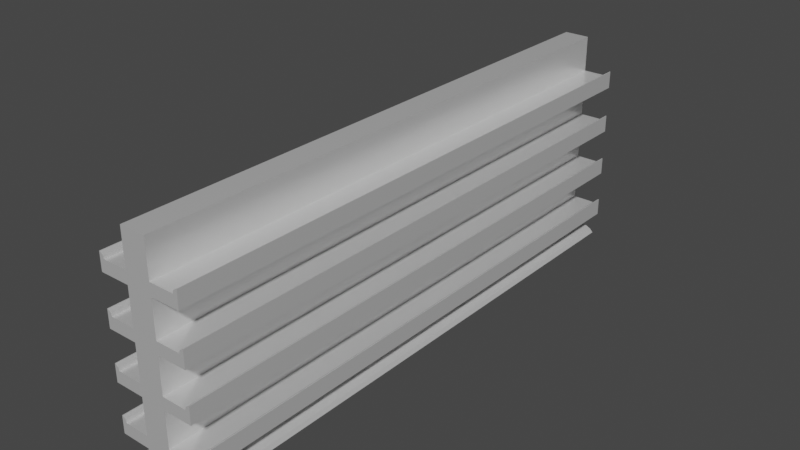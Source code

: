 # Source: shelf.blend  (saved by Blender 3.3.6; exported with 4.5.12 LTS)
import bpy
from mathutils import Matrix  # noqa: F401  (used for matrix-valued properties, if any)

bpy.ops.wm.read_factory_settings(use_empty=True)
scene = bpy.context.scene
scene.name = 'Scene'

# ---- collections
col_collection = bpy.data.collections.new('Collection'); scene.collection.children.link(col_collection)

# ---- materials (node trees are filled in below, after node groups)
mat_shelf = bpy.data.materials.new('shelf')
mat_shelf.use_transparent_shadow = False

# ---- material node trees
mat_shelf.use_nodes = True; mat_shelf.node_tree.nodes.clear()
_N = mat_shelf.node_tree.nodes; _L = mat_shelf.node_tree.links
n0 = _N.new('ShaderNodeBsdfPrincipled'); n0.name = 'Principled BSDF'; n0.location = (10, 300)
n0.distribution = 'GGX'
n0.subsurface_method = 'RANDOM_WALK_SKIN'
n0.inputs[1].default_value = 0.4646
n0.inputs[2].default_value = 0.2559
n0.inputs[3].default_value = 1.45
n0.inputs[27].default_value = (0.0, 0.0, 0.0, 1.0)
n0.inputs[28].default_value = 1.0
n1 = _N.new('ShaderNodeOutputMaterial'); n1.name = 'Material Output'; n1.location = (300, 300)
_L.new(n0.outputs[0], n1.inputs[0])
n1.is_active_output = True

# ---- world
world_world = bpy.data.worlds.new('World'); scene.world = world_world
world_world.use_nodes = True; world_world.node_tree.nodes.clear()
_N = world_world.node_tree.nodes; _L = world_world.node_tree.links
n0 = _N.new('ShaderNodeOutputWorld'); n0.name = 'World Output'; n0.location = (300, 300)
n1 = _N.new('ShaderNodeBackground'); n1.name = 'Background'; n1.location = (10, 300)
n1.inputs[0].default_value = (0.05088, 0.05088, 0.05088, 1.0)
_L.new(n1.outputs[0], n0.inputs[0])
n0.is_active_output = True
world_world.color = (0.05088, 0.05088, 0.05088)
world_world.use_sun_shadow = False
world_world.sun_shadow_jitter_overblur = 0.0

# ---- meshes
me_cube_001 = bpy.data.meshes.new('Cube.001')
me_cube_001.from_pydata([(0.0, -0.45, 0.2), (0.0, 0.45, 0.2), (0.02025, -0.45, 0.2), (0.02025, 0.45, 0.2), (0.0, -0.45, -0.1429), (0.0, -0.45, -0.1238), (0.0, -0.45, -0.1048), (0.0, -0.45, -0.08571), (0.0, -0.45, -0.06667), (0.0, -0.45, -0.04762), (0.0, -0.45, -0.02857), (0.0, -0.45, -0.009524), (0.0, -0.45, 0.009524), (0.0, -0.45, 0.02857), (0.0, -0.45, 0.04762), (0.0, -0.45, 0.06667), (0.0, -0.45, 0.08571), (0.0, -0.45, 0.1048), (0.0, -0.45, 0.1238), (0.0, -0.45, 0.1429), (0.0, -0.45, 0.1619), (0.0, -0.45, 0.181), (0.0, 0.45, 0.181), (0.0, 0.45, 0.1619), (0.0, 0.45, 0.1429), (0.0, 0.45, 0.1238), (0.0, 0.45, 0.1048), (0.0, 0.45, 0.08571), (0.0, 0.45, 0.06667), (0.0, 0.45, 0.04762), (0.0, 0.45, 0.02857), (0.0, 0.45, 0.009524), (0.0, 0.45, -0.009524), (0.0, 0.45, -0.02857), (0.0, 0.45, -0.04762), (0.0, 0.45, -0.06667), (0.0, 0.45, -0.08571), (0.0, 0.45, -0.1048), (0.0, 0.45, -0.1238), (0.0, 0.45, -0.1429), (0.02025, 0.45, 0.181), (0.02025, 0.45, 0.1619), (0.02025, 0.45, 0.1429), (0.02025, 0.45, 0.1238), (0.02025, 0.45, 0.1048), (0.02025, 0.45, 0.08571), (0.02025, 0.45, 0.06667), (0.02025, 0.45, 0.04762), (0.02025, 0.45, 0.02857), (0.02025, 0.45, 0.009524), (0.02025, 0.45, -0.009524), (0.02025, 0.45, -0.02857), (0.02025, 0.45, -0.04762), (0.02025, 0.45, -0.06667), (0.02025, 0.45, -0.08571), (0.02025, 0.45, -0.1048), (0.02025, 0.45, -0.1238), (0.02025, 0.45, -0.1429), (0.02025, -0.45, 0.181), (0.02025, -0.45, 0.1619), (0.02025, -0.45, 0.1429), (0.02025, -0.45, 0.1238), (0.02025, -0.45, 0.1048), (0.02025, -0.45, 0.08571), (0.02025, -0.45, 0.06667), (0.02025, -0.45, 0.04762), (0.02025, -0.45, 0.02857), (0.02025, -0.45, 0.009524), (0.02025, -0.45, -0.009524), (0.02025, -0.45, -0.02857), (0.02025, -0.45, -0.04762), (0.02025, -0.45, -0.06667), (0.02025, -0.45, -0.08571), (0.02025, -0.45, -0.1048), (0.02025, -0.45, -0.1238), (0.02025, -0.45, -0.1429), (0.06673, 0.45, 0.1429), (0.06673, 0.45, 0.1238), (0.06673, 0.45, 0.06667), (0.06673, 0.45, 0.04762), (0.06673, 0.45, -0.009524), (0.06673, 0.45, -0.02857), (0.06673, 0.45, -0.08571), (0.06673, 0.45, -0.1048), (0.06673, -0.45, 0.1429), (0.06673, -0.45, 0.1238), (0.06673, -0.45, 0.06667), (0.06673, -0.45, 0.04762), (0.06673, -0.45, -0.009524), (0.06673, -0.45, -0.02857), (0.06673, -0.45, -0.08571), (0.06673, -0.45, -0.1048), (0.0595, -0.45, 0.1238), (0.0595, -0.45, 0.1429), (0.0595, 0.45, 0.1238), (0.0595, 0.45, 0.1429), (0.0595, -0.45, 0.04762), (0.0595, -0.45, 0.06667), (0.0595, 0.45, 0.04762), (0.0595, 0.45, 0.06667), (0.0595, 0.45, -0.009524), (0.0595, 0.45, -0.02857), (0.0595, -0.45, -0.02857), (0.0595, -0.45, -0.009524), (0.0595, 0.45, -0.1048), (0.0595, -0.45, -0.1048), (0.0595, -0.45, -0.08571), (0.0595, 0.45, -0.08571), (0.06673, 0.45, -0.07731), (0.06673, -0.45, -0.07731), (0.06673, 0.45, -0.00112), (0.06673, -0.45, -0.00112), (0.06673, 0.45, 0.07507), (0.06673, -0.45, 0.07507), (0.06673, 0.45, 0.1513), (0.06673, -0.45, 0.1513), (0.0608, 0.45, -0.004758), (0.06556, 0.45, -0.00112), (0.06556, -0.45, 0.1513), (0.0608, -0.45, 0.1476), (0.0608, 0.45, 0.1476), (0.06556, 0.45, 0.1513), (0.06556, -0.45, 0.07507), (0.0608, -0.45, 0.07143), (0.0608, 0.45, 0.07143), (0.06556, 0.45, 0.07507), (0.06556, -0.45, -0.00112), (0.0608, -0.45, -0.004758), (0.06556, -0.45, -0.07731), (0.0608, -0.45, -0.08095), (0.0608, 0.45, -0.08095), (0.06556, 0.45, -0.07731), (0.05998, 0.45, -0.1429), (0.05998, -0.45, -0.1429), (0.04876, 0.45, -0.1344), (0.05544, 0.45, -0.138), (0.05544, -0.45, -0.138), (0.04876, -0.45, -0.1344), (-0.02025, -0.45, 0.2), (-0.02025, 0.45, 0.2), (-0.02025, 0.45, 0.181), (-0.02025, 0.45, 0.1619), (-0.02025, 0.45, 0.1429), (-0.02025, 0.45, 0.1238), (-0.02025, 0.45, 0.1048), (-0.02025, 0.45, 0.08571), (-0.02025, 0.45, 0.06667), (-0.02025, 0.45, 0.04762), (-0.02025, 0.45, 0.02857), (-0.02025, 0.45, 0.009524), (-0.02025, 0.45, -0.009524), (-0.02025, 0.45, -0.02857), (-0.02025, 0.45, -0.04762), (-0.02025, 0.45, -0.06667), (-0.02025, 0.45, -0.08571), (-0.02025, 0.45, -0.1048), (-0.02025, 0.45, -0.1238), (-0.02025, 0.45, -0.1429), (-0.02025, -0.45, 0.181), (-0.02025, -0.45, 0.1619), (-0.02025, -0.45, 0.1429), (-0.02025, -0.45, 0.1238), (-0.02025, -0.45, 0.1048), (-0.02025, -0.45, 0.08571), (-0.02025, -0.45, 0.06667), (-0.02025, -0.45, 0.04762), (-0.02025, -0.45, 0.02857), (-0.02025, -0.45, 0.009524), (-0.02025, -0.45, -0.009524), (-0.02025, -0.45, -0.02857), (-0.02025, -0.45, -0.04762), (-0.02025, -0.45, -0.06667), (-0.02025, -0.45, -0.08571), (-0.02025, -0.45, -0.1048), (-0.02025, -0.45, -0.1238), (-0.02025, -0.45, -0.1429), (-0.06673, 0.45, 0.1429), (-0.06673, 0.45, 0.1238), (-0.06673, 0.45, 0.06667), (-0.06673, 0.45, 0.04762), (-0.06673, 0.45, -0.009524), (-0.06673, 0.45, -0.02857), (-0.06673, 0.45, -0.08571), (-0.06673, 0.45, -0.1048), (-0.06673, -0.45, 0.1429), (-0.06673, -0.45, 0.1238), (-0.06673, -0.45, 0.06667), (-0.06673, -0.45, 0.04762), (-0.06673, -0.45, -0.009524), (-0.06673, -0.45, -0.02857), (-0.06673, -0.45, -0.08571), (-0.06673, -0.45, -0.1048), (-0.0595, -0.45, 0.1238), (-0.0595, -0.45, 0.1429), (-0.0595, 0.45, 0.1238), (-0.0595, 0.45, 0.1429), (-0.0595, -0.45, 0.04762), (-0.0595, -0.45, 0.06667), (-0.0595, 0.45, 0.04762), (-0.0595, 0.45, 0.06667), (-0.0595, 0.45, -0.009524), (-0.0595, 0.45, -0.02857), (-0.0595, -0.45, -0.02857), (-0.0595, -0.45, -0.009524), (-0.0595, 0.45, -0.1048), (-0.0595, -0.45, -0.1048), (-0.0595, -0.45, -0.08571), (-0.0595, 0.45, -0.08571), (-0.06673, 0.45, -0.07731), (-0.06673, -0.45, -0.07731), (-0.06673, 0.45, -0.00112), (-0.06673, -0.45, -0.00112), (-0.06673, 0.45, 0.07507), (-0.06673, -0.45, 0.07507), (-0.06673, 0.45, 0.1513), (-0.06673, -0.45, 0.1513), (-0.0608, 0.45, -0.004758), (-0.06556, 0.45, -0.00112), (-0.06556, -0.45, 0.1513), (-0.0608, -0.45, 0.1476), (-0.0608, 0.45, 0.1476), (-0.06556, 0.45, 0.1513), (-0.06556, -0.45, 0.07507), (-0.0608, -0.45, 0.07143), (-0.0608, 0.45, 0.07143), (-0.06556, 0.45, 0.07507), (-0.06556, -0.45, -0.00112), (-0.0608, -0.45, -0.004758), (-0.06556, -0.45, -0.07731), (-0.0608, -0.45, -0.08095), (-0.0608, 0.45, -0.08095), (-0.06556, 0.45, -0.07731), (-0.05998, 0.45, -0.1429), (-0.05998, -0.45, -0.1429), (-0.04876, 0.45, -0.1344), (-0.05544, 0.45, -0.138), (-0.05544, -0.45, -0.138), (-0.04876, -0.45, -0.1344)], [], [(21, 0, 1, 22), (22, 1, 3, 40), (40, 3, 2, 58), (58, 2, 0, 21), (75, 4, 39, 57), (3, 1, 0, 2), (75, 74, 5, 4), (74, 73, 6, 5), (73, 72, 7, 6), (72, 71, 8, 7), (71, 70, 9, 8), (70, 69, 10, 9), (69, 68, 11, 10), (68, 67, 12, 11), (67, 66, 13, 12), (66, 65, 14, 13), (65, 64, 15, 14), (64, 63, 16, 15), (63, 62, 17, 16), (62, 61, 18, 17), (61, 60, 19, 18), (60, 59, 20, 19), (59, 58, 21, 20), (74, 75, 133, 136, 137), (56, 55, 73, 74), (106, 105, 91, 90), (54, 53, 71, 72), (53, 52, 70, 71), (52, 51, 69, 70), (105, 104, 83, 91), (50, 49, 67, 68), (49, 48, 66, 67), (48, 47, 65, 66), (97, 96, 87, 86), (46, 45, 63, 64), (45, 44, 62, 63), (44, 43, 61, 62), (101, 100, 80, 81), (42, 41, 59, 60), (41, 40, 58, 59), (39, 38, 56, 57), (38, 37, 55, 56), (37, 36, 54, 55), (36, 35, 53, 54), (35, 34, 52, 53), (34, 33, 51, 52), (33, 32, 50, 51), (32, 31, 49, 50), (31, 30, 48, 49), (30, 29, 47, 48), (29, 28, 46, 47), (28, 27, 45, 46), (27, 26, 44, 45), (26, 25, 43, 44), (25, 24, 42, 43), (24, 23, 41, 42), (23, 22, 40, 41), (4, 5, 38, 39), (5, 6, 37, 38), (6, 7, 36, 37), (7, 8, 35, 36), (8, 9, 34, 35), (9, 10, 33, 34), (10, 11, 32, 33), (11, 12, 31, 32), (12, 13, 30, 31), (13, 14, 29, 30), (14, 15, 28, 29), (15, 16, 27, 28), (16, 17, 26, 27), (17, 18, 25, 26), (18, 19, 24, 25), (19, 20, 23, 24), (20, 21, 22, 23), (83, 82, 90, 91), (81, 80, 88, 89), (79, 78, 86, 87), (77, 76, 84, 85), (96, 98, 79, 87), (125, 122, 113, 112), (78, 99, 124, 125, 112), (98, 99, 78, 79), (104, 107, 82, 83), (93, 92, 85, 84), (103, 102, 89, 88), (102, 101, 81, 89), (92, 94, 77, 85), (88, 80, 110, 111), (76, 95, 120, 121, 114), (94, 95, 76, 77), (43, 42, 95, 94), (42, 60, 93, 95), (61, 43, 94, 92), (60, 61, 92, 93), (47, 46, 99, 98), (46, 64, 97, 99), (65, 47, 98, 96), (64, 65, 96, 97), (50, 68, 103, 100), (69, 51, 101, 102), (68, 69, 102, 103), (51, 50, 100, 101), (55, 54, 107, 104), (54, 72, 106, 107), (73, 55, 104, 105), (72, 73, 105, 106), (107, 106, 129, 130), (99, 97, 123, 124), (100, 103, 127, 116), (95, 93, 119, 120), (86, 78, 112, 113), (103, 88, 111, 126, 127), (131, 128, 109, 108), (106, 90, 109, 128, 129), (93, 84, 115, 118, 119), (84, 76, 114, 115), (121, 118, 115, 114), (97, 86, 113, 122, 123), (117, 126, 111, 110), (90, 82, 108, 109), (82, 107, 130, 131, 108), (118, 121, 120, 119), (122, 125, 124, 123), (126, 117, 116, 127), (128, 131, 130, 129), (80, 100, 116, 117, 110), (56, 74, 137, 134), (75, 57, 132, 133), (132, 135, 136, 133), (134, 137, 136, 135), (57, 56, 134, 135, 132), (22, 140, 139, 1), (140, 158, 138, 139), (158, 21, 0, 138), (175, 157, 39, 4), (139, 138, 0, 1), (175, 4, 5, 174), (174, 5, 6, 173), (173, 6, 7, 172), (172, 7, 8, 171), (171, 8, 9, 170), (170, 9, 10, 169), (169, 10, 11, 168), (168, 11, 12, 167), (167, 12, 13, 166), (166, 13, 14, 165), (165, 14, 15, 164), (164, 15, 16, 163), (163, 16, 17, 162), (162, 17, 18, 161), (161, 18, 19, 160), (160, 19, 20, 159), (159, 20, 21, 158), (174, 237, 236, 233, 175), (156, 174, 173, 155), (206, 190, 191, 205), (154, 172, 171, 153), (153, 171, 170, 152), (152, 170, 169, 151), (205, 191, 183, 204), (150, 168, 167, 149), (149, 167, 166, 148), (148, 166, 165, 147), (197, 186, 187, 196), (146, 164, 163, 145), (145, 163, 162, 144), (144, 162, 161, 143), (201, 181, 180, 200), (142, 160, 159, 141), (141, 159, 158, 140), (39, 157, 156, 38), (38, 156, 155, 37), (37, 155, 154, 36), (36, 154, 153, 35), (35, 153, 152, 34), (34, 152, 151, 33), (33, 151, 150, 32), (32, 150, 149, 31), (31, 149, 148, 30), (30, 148, 147, 29), (29, 147, 146, 28), (28, 146, 145, 27), (27, 145, 144, 26), (26, 144, 143, 25), (25, 143, 142, 24), (24, 142, 141, 23), (23, 141, 140, 22), (183, 191, 190, 182), (181, 189, 188, 180), (179, 187, 186, 178), (177, 185, 184, 176), (196, 187, 179, 198), (225, 212, 213, 222), (178, 212, 225, 224, 199), (198, 179, 178, 199), (204, 183, 182, 207), (193, 184, 185, 192), (203, 188, 189, 202), (202, 189, 181, 201), (192, 185, 177, 194), (188, 211, 210, 180), (176, 214, 221, 220, 195), (194, 177, 176, 195), (143, 194, 195, 142), (142, 195, 193, 160), (161, 192, 194, 143), (160, 193, 192, 161), (147, 198, 199, 146), (146, 199, 197, 164), (165, 196, 198, 147), (164, 197, 196, 165), (150, 200, 203, 168), (169, 202, 201, 151), (168, 203, 202, 169), (151, 201, 200, 150), (155, 204, 207, 154), (154, 207, 206, 172), (173, 205, 204, 155), (172, 206, 205, 173), (207, 230, 229, 206), (199, 224, 223, 197), (200, 216, 227, 203), (195, 220, 219, 193), (186, 213, 212, 178), (203, 227, 226, 211, 188), (231, 208, 209, 228), (206, 229, 228, 209, 190), (193, 219, 218, 215, 184), (184, 215, 214, 176), (221, 214, 215, 218), (197, 223, 222, 213, 186), (217, 210, 211, 226), (190, 209, 208, 182), (182, 208, 231, 230, 207), (218, 219, 220, 221), (222, 223, 224, 225), (226, 227, 216, 217), (228, 229, 230, 231), (180, 210, 217, 216, 200), (156, 234, 237, 174), (175, 233, 232, 157), (232, 233, 236, 235), (234, 235, 236, 237), (157, 232, 235, 234, 156)])
_uv = me_cube_001.uv_layers.new(name='UVMap')
_uv.uv.foreach_set('vector', [0.6131, 0.0, 0.625, 0.0, 0.625, 0.25, 0.6131, 0.25, 0.6131, 0.25, 0.625, 0.25, 0.625, 0.5, 0.6131, 0.5, 0.6131, 0.5, 0.625, 0.5, 0.625, 0.75, 0.6131, 0.75, 0.6131, 0.75, 0.625, 0.75, 0.625, 1.0, 0.6131, 1.0, 0.0, 0.0, 0.0, 0.0, 0.0, 0.0, 0.0, 0.0, 0.625, 0.5, 0.875, 0.5, 0.875, 0.75, 0.625, 0.75, 0.4107, 0.75, 0.4226, 0.75, 0.4226, 1.0, 0.4107, 1.0, 0.4226, 0.75, 0.4345, 0.75, 0.4345, 1.0, 0.4226, 1.0, 0.4345, 0.75, 0.4464, 0.75, 0.4464, 1.0, 0.4345, 1.0, 0.4464, 0.75, 0.4583, 0.75, 0.4583, 1.0, 0.4464, 1.0, 0.4583, 0.75, 0.4702, 0.75, 0.4702, 1.0, 0.4583, 1.0, 0.4702, 0.75, 0.4821, 0.75, 0.4821, 1.0, 0.4702, 1.0, 0.4821, 0.75, 0.494, 0.75, 0.494, 1.0, 0.4821, 1.0, 0.494, 0.75, 0.506, 0.75, 0.506, 1.0, 0.494, 1.0, 0.506, 0.75, 0.5179, 0.75, 0.5179, 1.0, 0.506, 1.0, 0.5179, 0.75, 0.5298, 0.75, 0.5298, 1.0, 0.5179, 1.0, 0.5298, 0.75, 0.5417, 0.75, 0.5417, 1.0, 0.5298, 1.0, 0.5417, 0.75, 0.5536, 0.75, 0.5536, 1.0, 0.5417, 1.0, 0.5536, 0.75, 0.5655, 0.75, 0.5655, 1.0, 0.5536, 1.0, 0.5655, 0.75, 0.5774, 0.75, 0.5774, 1.0, 0.5655, 1.0, 0.5774, 0.75, 0.5893, 0.75, 0.5893, 1.0, 0.5774, 1.0, 0.5893, 0.75, 0.6012, 0.75, 0.6012, 1.0, 0.5893, 1.0, 0.6012, 0.75, 0.6131, 0.75, 0.6131, 1.0, 0.6012, 1.0, 0.4226, 0.75, 0.4107, 0.75, 0.4107, 0.75, 0.4148, 0.75, 0.4226, 0.75, 0.4226, 0.5, 0.4345, 0.5, 0.4345, 0.75, 0.4226, 0.75, 0.4464, 0.75, 0.4345, 0.75, 0.4345, 0.75, 0.4464, 0.75, 0.4464, 0.5, 0.4583, 0.5, 0.4583, 0.75, 0.4464, 0.75, 0.4583, 0.5, 0.4702, 0.5, 0.4702, 0.75, 0.4583, 0.75, 0.4702, 0.5, 0.4821, 0.5, 0.4821, 0.75, 0.4702, 0.75, 0.4345, 0.75, 0.4345, 0.5, 0.4345, 0.5, 0.4345, 0.75, 0.494, 0.5, 0.506, 0.5, 0.506, 0.75, 0.494, 0.75, 0.506, 0.5, 0.5179, 0.5, 0.5179, 0.75, 0.506, 0.75, 0.5179, 0.5, 0.5298, 0.5, 0.5298, 0.75, 0.5179, 0.75, 0.5417, 0.75, 0.5298, 0.75, 0.5298, 0.75, 0.5417, 0.75, 0.5417, 0.5, 0.5536, 0.5, 0.5536, 0.75, 0.5417, 0.75, 0.5536, 0.5, 0.5655, 0.5, 0.5655, 0.75, 0.5536, 0.75, 0.5655, 0.5, 0.5774, 0.5, 0.5774, 0.75, 0.5655, 0.75, 0.4821, 0.5, 0.494, 0.5, 0.494, 0.5, 0.4821, 0.5, 0.5893, 0.5, 0.6012, 0.5, 0.6012, 0.75, 0.5893, 0.75, 0.6012, 0.5, 0.6131, 0.5, 0.6131, 0.75, 0.6012, 0.75, 0.4107, 0.25, 0.4226, 0.25, 0.4226, 0.5, 0.4107, 0.5, 0.4226, 0.25, 0.4345, 0.25, 0.4345, 0.5, 0.4226, 0.5, 0.4345, 0.25, 0.4464, 0.25, 0.4464, 0.5, 0.4345, 0.5, 0.4464, 0.25, 0.4583, 0.25, 0.4583, 0.5, 0.4464, 0.5, 0.4583, 0.25, 0.4702, 0.25, 0.4702, 0.5, 0.4583, 0.5, 0.4702, 0.25, 0.4821, 0.25, 0.4821, 0.5, 0.4702, 0.5, 0.4821, 0.25, 0.494, 0.25, 0.494, 0.5, 0.4821, 0.5, 0.494, 0.25, 0.506, 0.25, 0.506, 0.5, 0.494, 0.5, 0.506, 0.25, 0.5179, 0.25, 0.5179, 0.5, 0.506, 0.5, 0.5179, 0.25, 0.5298, 0.25, 0.5298, 0.5, 0.5179, 0.5, 0.5298, 0.25, 0.5417, 0.25, 0.5417, 0.5, 0.5298, 0.5, 0.5417, 0.25, 0.5536, 0.25, 0.5536, 0.5, 0.5417, 0.5, 0.5536, 0.25, 0.5655, 0.25, 0.5655, 0.5, 0.5536, 0.5, 0.5655, 0.25, 0.5774, 0.25, 0.5774, 0.5, 0.5655, 0.5, 0.5774, 0.25, 0.5893, 0.25, 0.5893, 0.5, 0.5774, 0.5, 0.5893, 0.25, 0.6012, 0.25, 0.6012, 0.5, 0.5893, 0.5, 0.6012, 0.25, 0.6131, 0.25, 0.6131, 0.5, 0.6012, 0.5, 0.4107, 0.0, 0.4226, 0.0, 0.4226, 0.25, 0.4107, 0.25, 0.4226, 0.0, 0.4345, 0.0, 0.4345, 0.25, 0.4226, 0.25, 0.4345, 0.0, 0.4464, 0.0, 0.4464, 0.25, 0.4345, 0.25, 0.4464, 0.0, 0.4583, 0.0, 0.4583, 0.25, 0.4464, 0.25, 0.4583, 0.0, 0.4702, 0.0, 0.4702, 0.25, 0.4583, 0.25, 0.4702, 0.0, 0.4821, 0.0, 0.4821, 0.25, 0.4702, 0.25, 0.4821, 0.0, 0.494, 0.0, 0.494, 0.25, 0.4821, 0.25, 0.494, 0.0, 0.506, 0.0, 0.506, 0.25, 0.494, 0.25, 0.506, 0.0, 0.5179, 0.0, 0.5179, 0.25, 0.506, 0.25, 0.5179, 0.0, 0.5298, 0.0, 0.5298, 0.25, 0.5179, 0.25, 0.5298, 0.0, 0.5417, 0.0, 0.5417, 0.25, 0.5298, 0.25, 0.5417, 0.0, 0.5536, 0.0, 0.5536, 0.25, 0.5417, 0.25, 0.5536, 0.0, 0.5655, 0.0, 0.5655, 0.25, 0.5536, 0.25, 0.5655, 0.0, 0.5774, 0.0, 0.5774, 0.25, 0.5655, 0.25, 0.5774, 0.0, 0.5893, 0.0, 0.5893, 0.25, 0.5774, 0.25, 0.5893, 0.0, 0.6012, 0.0, 0.6012, 0.25, 0.5893, 0.25, 0.6012, 0.0, 0.6131, 0.0, 0.6131, 0.25, 0.6012, 0.25, 0.4345, 0.5, 0.4464, 0.5, 0.4464, 0.75, 0.4345, 0.75, 0.4821, 0.5, 0.494, 0.5, 0.494, 0.75, 0.4821, 0.75, 0.5298, 0.5, 0.5417, 0.5, 0.5417, 0.75, 0.5298, 0.75, 0.5774, 0.5, 0.5893, 0.5, 0.5893, 0.75, 0.5774, 0.75, 0.5298, 0.75, 0.5298, 0.5, 0.5298, 0.5, 0.5298, 0.75, 0.5417, 0.5, 0.5417, 0.75, 0.5417, 0.75, 0.5417, 0.5, 0.5417, 0.5, 0.5417, 0.5, 0.5417, 0.5, 0.5417, 0.5, 0.5417, 0.5, 0.5298, 0.5, 0.5417, 0.5, 0.5417, 0.5, 0.5298, 0.5, 0.4345, 0.5, 0.4464, 0.5, 0.4464, 0.5, 0.4345, 0.5, 0.5893, 0.75, 0.5774, 0.75, 0.5774, 0.75, 0.5893, 0.75, 0.494, 0.75, 0.4821, 0.75, 0.4821, 0.75, 0.494, 0.75, 0.4821, 0.75, 0.4821, 0.5, 0.4821, 0.5, 0.4821, 0.75, 0.5774, 0.75, 0.5774, 0.5, 0.5774, 0.5, 0.5774, 0.75, 0.494, 0.75, 0.494, 0.5, 0.494, 0.5, 0.494, 0.75, 0.5893, 0.5, 0.5893, 0.5, 0.5893, 0.5, 0.5893, 0.5, 0.5893, 0.5, 0.5774, 0.5, 0.5893, 0.5, 0.5893, 0.5, 0.5774, 0.5, 0.5774, 0.5, 0.5893, 0.5, 0.5893, 0.5, 0.5774, 0.5, 0.5893, 0.5, 0.5893, 0.75, 0.5893, 0.75, 0.5893, 0.5, 0.5774, 0.75, 0.5774, 0.5, 0.5774, 0.5, 0.5774, 0.75, 0.5893, 0.75, 0.5774, 0.75, 0.5774, 0.75, 0.5893, 0.75, 0.5298, 0.5, 0.5417, 0.5, 0.5417, 0.5, 0.5298, 0.5, 0.5417, 0.5, 0.5417, 0.75, 0.5417, 0.75, 0.5417, 0.5, 0.5298, 0.75, 0.5298, 0.5, 0.5298, 0.5, 0.5298, 0.75, 0.5417, 0.75, 0.5298, 0.75, 0.5298, 0.75, 0.5417, 0.75, 0.494, 0.5, 0.494, 0.75, 0.494, 0.75, 0.494, 0.5, 0.4821, 0.75, 0.4821, 0.5, 0.4821, 0.5, 0.4821, 0.75, 0.494, 0.75, 0.4821, 0.75, 0.4821, 0.75, 0.494, 0.75, 0.4821, 0.5, 0.494, 0.5, 0.494, 0.5, 0.4821, 0.5, 0.4345, 0.5, 0.4464, 0.5, 0.4464, 0.5, 0.4345, 0.5, 0.4464, 0.5, 0.4464, 0.75, 0.4464, 0.75, 0.4464, 0.5, 0.4345, 0.75, 0.4345, 0.5, 0.4345, 0.5, 0.4345, 0.75, 0.4464, 0.75, 0.4345, 0.75, 0.4345, 0.75, 0.4464, 0.75, 0.4464, 0.5, 0.4464, 0.75, 0.4464, 0.75, 0.4464, 0.5, 0.5417, 0.5, 0.5417, 0.75, 0.5417, 0.75, 0.5417, 0.5, 0.494, 0.5, 0.494, 0.75, 0.494, 0.75, 0.494, 0.5, 0.5893, 0.5, 0.5893, 0.75, 0.5893, 0.75, 0.5893, 0.5, 0.5417, 0.75, 0.5417, 0.5, 0.5417, 0.5, 0.5417, 0.75, 0.494, 0.75, 0.494, 0.75, 0.494, 0.75, 0.494, 0.75, 0.494, 0.75, 0.4464, 0.5, 0.4464, 0.75, 0.4464, 0.75, 0.4464, 0.5, 0.4464, 0.75, 0.4464, 0.75, 0.4464, 0.75, 0.4464, 0.75, 0.4464, 0.75, 0.5893, 0.75, 0.5893, 0.75, 0.5893, 0.75, 0.5893, 0.75, 0.5893, 0.75, 0.5893, 0.75, 0.5893, 0.5, 0.5893, 0.5, 0.5893, 0.75, 0.5893, 0.5, 0.5893, 0.75, 0.5893, 0.75, 0.5893, 0.5, 0.5417, 0.75, 0.5417, 0.75, 0.5417, 0.75, 0.5417, 0.75, 0.5417, 0.75, 0.494, 0.5, 0.494, 0.75, 0.494, 0.75, 0.494, 0.5, 0.4464, 0.75, 0.4464, 0.5, 0.4464, 0.5, 0.4464, 0.75, 0.4464, 0.5, 0.4464, 0.5, 0.4464, 0.5, 0.4464, 0.5, 0.4464, 0.5, 0.5893, 0.75, 0.5893, 0.5, 0.5893, 0.5, 0.5893, 0.75, 0.5417, 0.75, 0.5417, 0.5, 0.5417, 0.5, 0.5417, 0.75, 0.494, 0.75, 0.494, 0.5, 0.494, 0.5, 0.494, 0.75, 0.4464, 0.75, 0.4464, 0.5, 0.4464, 0.5, 0.4464, 0.75, 0.494, 0.5, 0.494, 0.5, 0.494, 0.5, 0.494, 0.5, 0.494, 0.5, 0.4226, 0.5, 0.4226, 0.75, 0.4226, 0.75, 0.4226, 0.5, 0.0, 0.0, 0.0, 0.0, 0.0, 0.0, 0.0, 0.0, 0.4107, 0.5, 0.4148, 0.5, 0.4148, 0.75, 0.4107, 0.75, 0.4226, 0.5, 0.4226, 0.75, 0.4148, 0.75, 0.4148, 0.5, 0.4107, 0.5, 0.4226, 0.5, 0.4226, 0.5, 0.4148, 0.5, 0.4107, 0.5, 0.6131, 0.25, 0.6131, 0.5, 0.625, 0.5, 0.625, 0.25, 0.6131, 0.5, 0.6131, 0.75, 0.625, 0.75, 0.625, 0.5, 0.6131, 0.75, 0.6131, 1.0, 0.625, 1.0, 0.625, 0.75, 0.0, 0.0, 0.0, 0.0, 0.0, 0.0, 0.0, 0.0, 0.625, 0.5, 0.625, 0.75, 0.875, 0.75, 0.875, 0.5, 0.4107, 0.75, 0.4107, 1.0, 0.4226, 1.0, 0.4226, 0.75, 0.4226, 0.75, 0.4226, 1.0, 0.4345, 1.0, 0.4345, 0.75, 0.4345, 0.75, 0.4345, 1.0, 0.4464, 1.0, 0.4464, 0.75, 0.4464, 0.75, 0.4464, 1.0, 0.4583, 1.0, 0.4583, 0.75, 0.4583, 0.75, 0.4583, 1.0, 0.4702, 1.0, 0.4702, 0.75, 0.4702, 0.75, 0.4702, 1.0, 0.4821, 1.0, 0.4821, 0.75, 0.4821, 0.75, 0.4821, 1.0, 0.494, 1.0, 0.494, 0.75, 0.494, 0.75, 0.494, 1.0, 0.506, 1.0, 0.506, 0.75, 0.506, 0.75, 0.506, 1.0, 0.5179, 1.0, 0.5179, 0.75, 0.5179, 0.75, 0.5179, 1.0, 0.5298, 1.0, 0.5298, 0.75, 0.5298, 0.75, 0.5298, 1.0, 0.5417, 1.0, 0.5417, 0.75, 0.5417, 0.75, 0.5417, 1.0, 0.5536, 1.0, 0.5536, 0.75, 0.5536, 0.75, 0.5536, 1.0, 0.5655, 1.0, 0.5655, 0.75, 0.5655, 0.75, 0.5655, 1.0, 0.5774, 1.0, 0.5774, 0.75, 0.5774, 0.75, 0.5774, 1.0, 0.5893, 1.0, 0.5893, 0.75, 0.5893, 0.75, 0.5893, 1.0, 0.6012, 1.0, 0.6012, 0.75, 0.6012, 0.75, 0.6012, 1.0, 0.6131, 1.0, 0.6131, 0.75, 0.4226, 0.75, 0.4226, 0.75, 0.4148, 0.75, 0.4107, 0.75, 0.4107, 0.75, 0.4226, 0.5, 0.4226, 0.75, 0.4345, 0.75, 0.4345, 0.5, 0.4464, 0.75, 0.4464, 0.75, 0.4345, 0.75, 0.4345, 0.75, 0.4464, 0.5, 0.4464, 0.75, 0.4583, 0.75, 0.4583, 0.5, 0.4583, 0.5, 0.4583, 0.75, 0.4702, 0.75, 0.4702, 0.5, 0.4702, 0.5, 0.4702, 0.75, 0.4821, 0.75, 0.4821, 0.5, 0.4345, 0.75, 0.4345, 0.75, 0.4345, 0.5, 0.4345, 0.5, 0.494, 0.5, 0.494, 0.75, 0.506, 0.75, 0.506, 0.5, 0.506, 0.5, 0.506, 0.75, 0.5179, 0.75, 0.5179, 0.5, 0.5179, 0.5, 0.5179, 0.75, 0.5298, 0.75, 0.5298, 0.5, 0.5417, 0.75, 0.5417, 0.75, 0.5298, 0.75, 0.5298, 0.75, 0.5417, 0.5, 0.5417, 0.75, 0.5536, 0.75, 0.5536, 0.5, 0.5536, 0.5, 0.5536, 0.75, 0.5655, 0.75, 0.5655, 0.5, 0.5655, 0.5, 0.5655, 0.75, 0.5774, 0.75, 0.5774, 0.5, 0.4821, 0.5, 0.4821, 0.5, 0.494, 0.5, 0.494, 0.5, 0.5893, 0.5, 0.5893, 0.75, 0.6012, 0.75, 0.6012, 0.5, 0.6012, 0.5, 0.6012, 0.75, 0.6131, 0.75, 0.6131, 0.5, 0.4107, 0.25, 0.4107, 0.5, 0.4226, 0.5, 0.4226, 0.25, 0.4226, 0.25, 0.4226, 0.5, 0.4345, 0.5, 0.4345, 0.25, 0.4345, 0.25, 0.4345, 0.5, 0.4464, 0.5, 0.4464, 0.25, 0.4464, 0.25, 0.4464, 0.5, 0.4583, 0.5, 0.4583, 0.25, 0.4583, 0.25, 0.4583, 0.5, 0.4702, 0.5, 0.4702, 0.25, 0.4702, 0.25, 0.4702, 0.5, 0.4821, 0.5, 0.4821, 0.25, 0.4821, 0.25, 0.4821, 0.5, 0.494, 0.5, 0.494, 0.25, 0.494, 0.25, 0.494, 0.5, 0.506, 0.5, 0.506, 0.25, 0.506, 0.25, 0.506, 0.5, 0.5179, 0.5, 0.5179, 0.25, 0.5179, 0.25, 0.5179, 0.5, 0.5298, 0.5, 0.5298, 0.25, 0.5298, 0.25, 0.5298, 0.5, 0.5417, 0.5, 0.5417, 0.25, 0.5417, 0.25, 0.5417, 0.5, 0.5536, 0.5, 0.5536, 0.25, 0.5536, 0.25, 0.5536, 0.5, 0.5655, 0.5, 0.5655, 0.25, 0.5655, 0.25, 0.5655, 0.5, 0.5774, 0.5, 0.5774, 0.25, 0.5774, 0.25, 0.5774, 0.5, 0.5893, 0.5, 0.5893, 0.25, 0.5893, 0.25, 0.5893, 0.5, 0.6012, 0.5, 0.6012, 0.25, 0.6012, 0.25, 0.6012, 0.5, 0.6131, 0.5, 0.6131, 0.25, 0.4345, 0.5, 0.4345, 0.75, 0.4464, 0.75, 0.4464, 0.5, 0.4821, 0.5, 0.4821, 0.75, 0.494, 0.75, 0.494, 0.5, 0.5298, 0.5, 0.5298, 0.75, 0.5417, 0.75, 0.5417, 0.5, 0.5774, 0.5, 0.5774, 0.75, 0.5893, 0.75, 0.5893, 0.5, 0.5298, 0.75, 0.5298, 0.75, 0.5298, 0.5, 0.5298, 0.5, 0.5417, 0.5, 0.5417, 0.5, 0.5417, 0.75, 0.5417, 0.75, 0.5417, 0.5, 0.5417, 0.5, 0.5417, 0.5, 0.5417, 0.5, 0.5417, 0.5, 0.5298, 0.5, 0.5298, 0.5, 0.5417, 0.5, 0.5417, 0.5, 0.4345, 0.5, 0.4345, 0.5, 0.4464, 0.5, 0.4464, 0.5, 0.5893, 0.75, 0.5893, 0.75, 0.5774, 0.75, 0.5774, 0.75, 0.494, 0.75, 0.494, 0.75, 0.4821, 0.75, 0.4821, 0.75, 0.4821, 0.75, 0.4821, 0.75, 0.4821, 0.5, 0.4821, 0.5, 0.5774, 0.75, 0.5774, 0.75, 0.5774, 0.5, 0.5774, 0.5, 0.494, 0.75, 0.494, 0.75, 0.494, 0.5, 0.494, 0.5, 0.5893, 0.5, 0.5893, 0.5, 0.5893, 0.5, 0.5893, 0.5, 0.5893, 0.5, 0.5774, 0.5, 0.5774, 0.5, 0.5893, 0.5, 0.5893, 0.5, 0.5774, 0.5, 0.5774, 0.5, 0.5893, 0.5, 0.5893, 0.5, 0.5893, 0.5, 0.5893, 0.5, 0.5893, 0.75, 0.5893, 0.75, 0.5774, 0.75, 0.5774, 0.75, 0.5774, 0.5, 0.5774, 0.5, 0.5893, 0.75, 0.5893, 0.75, 0.5774, 0.75, 0.5774, 0.75, 0.5298, 0.5, 0.5298, 0.5, 0.5417, 0.5, 0.5417, 0.5, 0.5417, 0.5, 0.5417, 0.5, 0.5417, 0.75, 0.5417, 0.75, 0.5298, 0.75, 0.5298, 0.75, 0.5298, 0.5, 0.5298, 0.5, 0.5417, 0.75, 0.5417, 0.75, 0.5298, 0.75, 0.5298, 0.75, 0.494, 0.5, 0.494, 0.5, 0.494, 0.75, 0.494, 0.75, 0.4821, 0.75, 0.4821, 0.75, 0.4821, 0.5, 0.4821, 0.5, 0.494, 0.75, 0.494, 0.75, 0.4821, 0.75, 0.4821, 0.75, 0.4821, 0.5, 0.4821, 0.5, 0.494, 0.5, 0.494, 0.5, 0.4345, 0.5, 0.4345, 0.5, 0.4464, 0.5, 0.4464, 0.5, 0.4464, 0.5, 0.4464, 0.5, 0.4464, 0.75, 0.4464, 0.75, 0.4345, 0.75, 0.4345, 0.75, 0.4345, 0.5, 0.4345, 0.5, 0.4464, 0.75, 0.4464, 0.75, 0.4345, 0.75, 0.4345, 0.75, 0.4464, 0.5, 0.4464, 0.5, 0.4464, 0.75, 0.4464, 0.75, 0.5417, 0.5, 0.5417, 0.5, 0.5417, 0.75, 0.5417, 0.75, 0.494, 0.5, 0.494, 0.5, 0.494, 0.75, 0.494, 0.75, 0.5893, 0.5, 0.5893, 0.5, 0.5893, 0.75, 0.5893, 0.75, 0.5417, 0.75, 0.5417, 0.75, 0.5417, 0.5, 0.5417, 0.5, 0.494, 0.75, 0.494, 0.75, 0.494, 0.75, 0.494, 0.75, 0.494, 0.75, 0.4464, 0.5, 0.4464, 0.5, 0.4464, 0.75, 0.4464, 0.75, 0.4464, 0.75, 0.4464, 0.75, 0.4464, 0.75, 0.4464, 0.75, 0.4464, 0.75, 0.5893, 0.75, 0.5893, 0.75, 0.5893, 0.75, 0.5893, 0.75, 0.5893, 0.75, 0.5893, 0.75, 0.5893, 0.75, 0.5893, 0.5, 0.5893, 0.5, 0.5893, 0.5, 0.5893, 0.5, 0.5893, 0.75, 0.5893, 0.75, 0.5417, 0.75, 0.5417, 0.75, 0.5417, 0.75, 0.5417, 0.75, 0.5417, 0.75, 0.494, 0.5, 0.494, 0.5, 0.494, 0.75, 0.494, 0.75, 0.4464, 0.75, 0.4464, 0.75, 0.4464, 0.5, 0.4464, 0.5, 0.4464, 0.5, 0.4464, 0.5, 0.4464, 0.5, 0.4464, 0.5, 0.4464, 0.5, 0.5893, 0.75, 0.5893, 0.75, 0.5893, 0.5, 0.5893, 0.5, 0.5417, 0.75, 0.5417, 0.75, 0.5417, 0.5, 0.5417, 0.5, 0.494, 0.75, 0.494, 0.75, 0.494, 0.5, 0.494, 0.5, 0.4464, 0.75, 0.4464, 0.75, 0.4464, 0.5, 0.4464, 0.5, 0.494, 0.5, 0.494, 0.5, 0.494, 0.5, 0.494, 0.5, 0.494, 0.5, 0.4226, 0.5, 0.4226, 0.5, 0.4226, 0.75, 0.4226, 0.75, 0.0, 0.0, 0.0, 0.0, 0.0, 0.0, 0.0, 0.0, 0.4107, 0.5, 0.4107, 0.75, 0.4148, 0.75, 0.4148, 0.5, 0.4226, 0.5, 0.4148, 0.5, 0.4148, 0.75, 0.4226, 0.75, 0.4107, 0.5, 0.4107, 0.5, 0.4148, 0.5, 0.4226, 0.5, 0.4226, 0.5])
me_cube_001.materials.append(mat_shelf)
me_cube_001.update()

# ---- objects
ob_cube = bpy.data.objects.new('Cube', me_cube_001)

# ---- transforms, parenting, visibility, modifiers, constraints
ob_cube.location = (0.0, 0.0, 0.0)

# ---- collection membership
col_collection.objects.link(ob_cube)

# ---- scene / render settings (as saved in the file)
scene.frame_start = 1; scene.frame_end = 250; scene.frame_set(1)
scene.render.engine = 'BLENDER_EEVEE_NEXT'
scene.cycles.sampling_pattern = 'TABULATED_SOBOL'
scene.cycles.use_light_tree = False
scene.view_settings.view_transform = 'Filmic'
bpy.context.view_layer.update()

# ---- added for rendering (the .blend has no active camera and no usable light): camera, sun
cam_auto = bpy.data.cameras.new('AutoCamera')
cam_auto.lens = 50.0
cam_auto.sensor_width = 36.0
cam_auto.clip_end = 1000.0
ob_auto_camera = bpy.data.objects.new('AutoCamera', cam_auto)
scene.collection.objects.link(ob_auto_camera)
ob_auto_camera.location = (0.899593, -1.07951, 0.748246)
ob_auto_camera.rotation_euler = (1.09748, -7.21219e-08, 0.694738)
scene.camera = ob_auto_camera
light_auto_sun = bpy.data.lights.new('AutoSun', 'SUN')
light_auto_sun.energy = 3.0
light_auto_sun.angle = 0.0523599
ob_auto_sun = bpy.data.objects.new('AutoSun', light_auto_sun)
scene.collection.objects.link(ob_auto_sun)
ob_auto_sun.rotation_euler = (0.872665, 0.174533, 0.523599)
bpy.context.view_layer.update()
